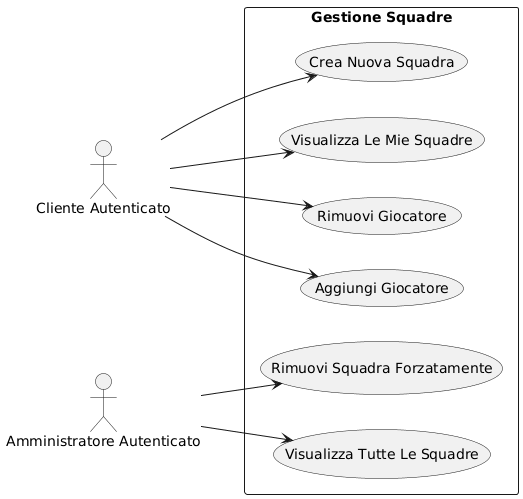

The diagram above was rendered by PlantUML. Its source (embedded in the PNG):
@startuml
left to right direction
skinparam packageStyle rectangle

actor "Cliente Autenticato" as C
actor "Amministratore Autenticato" as A

rectangle "Gestione Squadre" {
  usecase "Visualizza Le Mie Squadre" as UC_Vis
  usecase "Crea Nuova Squadra" as UC_Crea
  usecase "Aggiungi Giocatore" as UC_Add
  usecase "Rimuovi Giocatore" as UC_Rem
  usecase "Visualizza Tutte Le Squadre" as UC_VisAll
  usecase "Rimuovi Squadra Forzatamente" as UC_RemSq
}

C --> UC_Vis
C --> UC_Crea
C --> UC_Add
C --> UC_Rem

A --> UC_VisAll
A --> UC_RemSq
@enduml